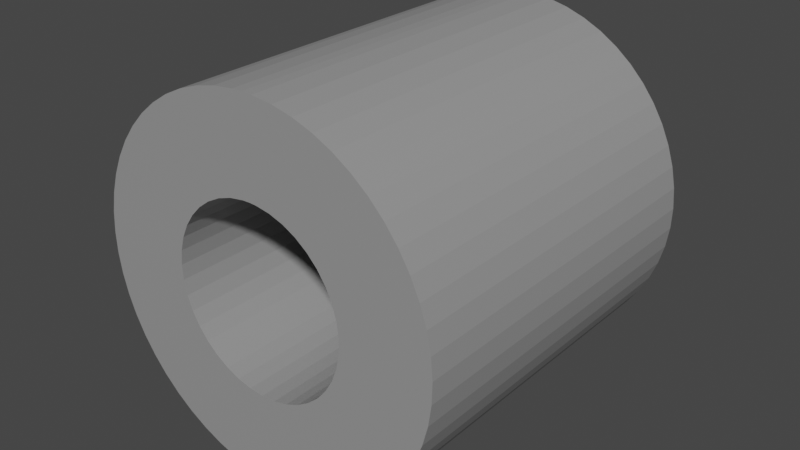# Source: plot_carte.blend  (saved by Blender 3.1.7; exported with 4.5.12 LTS)
import bpy
from mathutils import Matrix  # noqa: F401  (used for matrix-valued properties, if any)

bpy.ops.wm.read_factory_settings(use_empty=True)
scene = bpy.context.scene
scene.name = 'Scene'

# ---- collections
col_collection = bpy.data.collections.new('Collection'); scene.collection.children.link(col_collection)

# ---- materials (node trees are filled in below, after node groups)
mat_material_001 = bpy.data.materials.new('Material.001')
mat_material_001.use_transparent_shadow = False

# ---- material node trees
mat_material_001.use_nodes = True; mat_material_001.node_tree.nodes.clear()
_N = mat_material_001.node_tree.nodes; _L = mat_material_001.node_tree.links
n0 = _N.new('ShaderNodeBsdfPrincipled'); n0.name = 'Principled BSDF'; n0.location = (10, 300)
n0.distribution = 'GGX'
n0.subsurface_method = 'RANDOM_WALK_SKIN'
n0.inputs[0].default_value = (0.3032, 0.3032, 0.3032, 1.0)
n0.inputs[3].default_value = 1.45
n0.inputs[27].default_value = (0.0, 0.0, 0.0, 1.0)
n0.inputs[28].default_value = 1.0
n1 = _N.new('ShaderNodeOutputMaterial'); n1.name = 'Material Output'; n1.location = (300, 300)
_L.new(n0.outputs[0], n1.inputs[0])
n1.is_active_output = True

# ---- world
world_world = bpy.data.worlds.new('World'); scene.world = world_world
world_world.use_nodes = True; world_world.node_tree.nodes.clear()
_N = world_world.node_tree.nodes; _L = world_world.node_tree.links
n0 = _N.new('ShaderNodeOutputWorld'); n0.name = 'World Output'; n0.location = (300, 300)
n1 = _N.new('ShaderNodeBackground'); n1.name = 'Background'; n1.location = (10, 300)
n1.inputs[0].default_value = (0.05088, 0.05088, 0.05088, 1.0)
_L.new(n1.outputs[0], n0.inputs[0])
n0.is_active_output = True
world_world.color = (0.05088, 0.05088, 0.05088)
world_world.use_sun_shadow = False
world_world.sun_shadow_jitter_overblur = 0.0

# ---- meshes
me_assem1___plot_carte_elec_1 = bpy.data.meshes.new('Assem1 - plot_carte_elec-1')
me_assem1___plot_carte_elec_1.from_pydata([(-2.498, 5.0, 0.02255), (-4.949, 5.0, 0.6335), (-2.449, 5.0, 0.422), (-4.836, 5.0, 1.193), (-2.338, 5.0, 0.8084), (-4.659, 5.0, 1.736), (-2.165, 5.0, 1.172), (-1.658, 5.0, 1.793), (-2.939, 5.0, 3.967), (-1.336, 5.0, 2.035), (-2.459, 5.0, 4.276), (-0.9799, 5.0, 2.222), (-1.946, 5.0, 4.528), (-0.5983, 5.0, 2.349), (-2.401, 5.0, -0.7737), (-4.9, 5.0, -1.071), (-2.482, 5.0, -0.3794), (-4.982, 5.0, -0.506), (-4.998, 5.0, 0.06468), (1.937, 5.0, 1.503), (4.127, 5.0, 2.744), (2.165, 5.0, 1.172), (4.422, 5.0, 2.255), (2.338, 5.0, 0.8084), (4.659, 5.0, 1.736), (2.45, 5.0, 0.422), (-4.422, 5.0, 2.255), (-4.127, 5.0, 2.744), (-1.936, 5.0, 1.503), (-3.779, 5.0, 3.196), (-3.381, 5.0, 3.606), (-2.057, 5.0, -1.498), (-4.282, 5.0, -2.66), (-2.259, 5.0, -1.15), (-4.548, 5.0, -2.155), (-4.755, 5.0, -1.623), (-1.162, 5.0, -2.292), (-2.703, 5.0, -4.284), (-1.502, 5.0, -2.077), (-3.165, 5.0, -3.949), (-1.803, 5.0, -1.81), (-3.586, 5.0, -3.563), (-3.959, 5.0, -3.131), (-0.401, 5.0, -2.546), (-1.132, 5.0, -4.948), (-0.7916, 5.0, -2.449), (-1.68, 5.0, -4.787), (-2.206, 5.0, -4.565), (1.336, 5.0, 2.035), (2.939, 5.0, 3.967), (1.658, 5.0, 1.793), (3.381, 5.0, 3.606), (3.779, 5.0, 3.196), (0.7917, 5.0, -2.449), (1.133, 5.0, -4.948), (0.4011, 5.0, -2.546), (0.57, 5.0, -5.046), (3.052e-05, 5.0, -2.578), (3.052e-05, 5.0, -5.078), (-0.5699, 5.0, -5.046), (2.482, 5.0, -0.3794), (4.9, 5.0, -1.071), (2.401, 5.0, -0.7737), (4.755, 5.0, -1.623), (2.259, 5.0, -1.15), (4.836, 5.0, 1.193), (4.949, 5.0, 0.6335), (2.498, 5.0, 0.02255), (4.998, 5.0, 0.06468), (4.982, 5.0, -0.506), (0.2012, 5.0, 2.414), (0.8526, 5.0, 4.849), (0.5983, 5.0, 2.349), (1.409, 5.0, 4.719), (0.9799, 5.0, 2.222), (1.946, 5.0, 4.528), (2.459, 5.0, 4.276), (-1.409, 5.0, 4.719), (-0.8526, 5.0, 4.849), (-0.2011, 5.0, 2.414), (-0.2854, 5.0, 4.914), (3.052e-05, 5.0, 2.422), (3.052e-05, 5.0, 4.922), (0.2855, 5.0, 4.914), (1.502, 5.0, -2.077), (2.703, 5.0, -4.284), (1.162, 5.0, -2.292), (2.206, 5.0, -4.565), (1.68, 5.0, -4.787), (4.548, 5.0, -2.155), (4.282, 5.0, -2.66), (2.057, 5.0, -1.498), (3.96, 5.0, -3.131), (1.803, 5.0, -1.81), (3.586, 5.0, -3.563), (3.165, 5.0, -3.949), (-0.7916, -5.0, -2.449), (-1.132, -5.0, -4.948), (-0.401, -5.0, -2.546), (-0.5699, -5.0, -5.046), (3.052e-05, -5.0, -2.578), (3.052e-05, -5.0, -5.078), (0.4011, -5.0, -2.546), (-2.449, -5.0, 0.422), (-4.949, -5.0, 0.6335), (-2.498, -5.0, 0.02255), (-4.998, -5.0, 0.06468), (-2.482, -5.0, -0.3794), (-1.502, -5.0, -2.077), (-2.703, -5.0, -4.284), (-1.162, -5.0, -2.292), (-2.206, -5.0, -4.565), (-1.68, -5.0, -4.787), (-1.936, -5.0, 1.503), (-4.127, -5.0, 2.744), (-2.165, -5.0, 1.172), (-4.422, -5.0, 2.255), (-2.338, -5.0, 0.8084), (-4.659, -5.0, 1.736), (-4.836, -5.0, 1.193), (-2.259, -5.0, -1.15), (-4.282, -5.0, -2.66), (-2.057, -5.0, -1.498), (-3.959, -5.0, -3.131), (-1.803, -5.0, -1.81), (-3.586, -5.0, -3.563), (-3.165, -5.0, -3.949), (-4.982, -5.0, -0.506), (-4.9, -5.0, -1.071), (-2.401, -5.0, -0.7737), (-4.755, -5.0, -1.623), (-4.548, -5.0, -2.155), (-1.336, -5.0, 2.035), (-2.939, -5.0, 3.967), (-1.658, -5.0, 1.793), (-3.381, -5.0, 3.606), (-3.779, -5.0, 3.196), (2.498, -5.0, 0.02255), (4.949, -5.0, 0.6335), (2.45, -5.0, 0.422), (4.836, -5.0, 1.193), (2.338, -5.0, 0.8084), (4.659, -5.0, 1.736), (2.165, -5.0, 1.172), (2.401, -5.0, -0.7737), (4.9, -5.0, -1.071), (2.482, -5.0, -0.3794), (4.982, -5.0, -0.506), (4.998, -5.0, 0.06468), (1.658, -5.0, 1.793), (2.939, -5.0, 3.967), (1.336, -5.0, 2.035), (2.459, -5.0, 4.276), (0.9799, -5.0, 2.222), (1.946, -5.0, 4.528), (0.5983, -5.0, 2.349), (-0.2011, -5.0, 2.414), (-0.8526, -5.0, 4.849), (-0.5983, -5.0, 2.349), (-1.409, -5.0, 4.719), (-0.9799, -5.0, 2.222), (-1.946, -5.0, 4.528), (-2.459, -5.0, 4.276), (4.422, -5.0, 2.255), (4.127, -5.0, 2.744), (1.937, -5.0, 1.503), (3.779, -5.0, 3.196), (3.381, -5.0, 3.606), (2.057, -5.0, -1.498), (4.282, -5.0, -2.66), (2.259, -5.0, -1.15), (4.548, -5.0, -2.155), (4.755, -5.0, -1.623), (1.162, -5.0, -2.292), (2.703, -5.0, -4.284), (1.502, -5.0, -2.077), (3.165, -5.0, -3.949), (1.803, -5.0, -1.81), (3.586, -5.0, -3.563), (3.96, -5.0, -3.131), (1.409, -5.0, 4.719), (0.8526, -5.0, 4.849), (0.2012, -5.0, 2.414), (0.2855, -5.0, 4.914), (3.052e-05, -5.0, 2.422), (3.052e-05, -5.0, 4.922), (-0.2854, -5.0, 4.914), (0.57, -5.0, -5.046), (1.133, -5.0, -4.948), (0.7917, -5.0, -2.449), (1.68, -5.0, -4.787), (2.206, -5.0, -4.565)], [], [(0, 1, 2), (2, 1, 3), (2, 3, 4), (4, 3, 5), (4, 5, 6), (7, 8, 9), (9, 8, 10), (9, 10, 11), (11, 10, 12), (11, 12, 13), (14, 15, 16), (16, 15, 17), (16, 17, 0), (0, 17, 18), (0, 18, 1), (19, 20, 21), (21, 20, 22), (21, 22, 23), (23, 22, 24), (23, 24, 25), (5, 26, 6), (6, 26, 27), (6, 27, 28), (28, 27, 29), (28, 29, 7), (7, 29, 30), (7, 30, 8), (31, 32, 33), (33, 32, 34), (33, 34, 14), (14, 34, 35), (14, 35, 15), (36, 37, 38), (38, 37, 39), (38, 39, 40), (40, 39, 41), (40, 41, 31), (31, 41, 42), (31, 42, 32), (43, 44, 45), (45, 44, 46), (45, 46, 36), (36, 46, 47), (36, 47, 37), (48, 49, 50), (50, 49, 51), (50, 51, 19), (19, 51, 52), (19, 52, 20), (53, 54, 55), (55, 54, 56), (55, 56, 57), (57, 56, 58), (57, 58, 43), (43, 58, 59), (43, 59, 44), (60, 61, 62), (62, 61, 63), (62, 63, 64), (24, 65, 25), (25, 65, 66), (25, 66, 67), (67, 66, 68), (67, 68, 60), (60, 68, 69), (60, 69, 61), (70, 71, 72), (72, 71, 73), (72, 73, 74), (74, 73, 75), (74, 75, 48), (48, 75, 76), (48, 76, 49), (12, 77, 13), (13, 77, 78), (13, 78, 79), (79, 78, 80), (79, 80, 81), (81, 80, 82), (81, 82, 70), (70, 82, 83), (70, 83, 71), (84, 85, 86), (86, 85, 87), (86, 87, 53), (53, 87, 88), (53, 88, 54), (63, 89, 64), (64, 89, 90), (64, 90, 91), (91, 90, 92), (91, 92, 93), (93, 92, 94), (93, 94, 84), (84, 94, 95), (84, 95, 85), (96, 97, 98), (98, 97, 99), (98, 99, 100), (100, 99, 101), (100, 101, 102), (103, 104, 105), (105, 104, 106), (105, 106, 107), (108, 109, 110), (110, 109, 111), (110, 111, 96), (96, 111, 112), (96, 112, 97), (113, 114, 115), (115, 114, 116), (115, 116, 117), (117, 116, 118), (117, 118, 103), (103, 118, 119), (103, 119, 104), (120, 121, 122), (122, 121, 123), (122, 123, 124), (124, 123, 125), (124, 125, 108), (108, 125, 126), (108, 126, 109), (106, 127, 107), (107, 127, 128), (107, 128, 129), (129, 128, 130), (129, 130, 120), (120, 130, 131), (120, 131, 121), (132, 133, 134), (134, 133, 135), (134, 135, 113), (113, 135, 136), (113, 136, 114), (137, 138, 139), (139, 138, 140), (139, 140, 141), (141, 140, 142), (141, 142, 143), (144, 145, 146), (146, 145, 147), (146, 147, 137), (137, 147, 148), (137, 148, 138), (149, 150, 151), (151, 150, 152), (151, 152, 153), (153, 152, 154), (153, 154, 155), (156, 157, 158), (158, 157, 159), (158, 159, 160), (160, 159, 161), (160, 161, 132), (132, 161, 162), (132, 162, 133), (142, 163, 143), (143, 163, 164), (143, 164, 165), (165, 164, 166), (165, 166, 149), (149, 166, 167), (149, 167, 150), (168, 169, 170), (170, 169, 171), (170, 171, 144), (144, 171, 172), (144, 172, 145), (173, 174, 175), (175, 174, 176), (175, 176, 177), (177, 176, 178), (177, 178, 168), (168, 178, 179), (168, 179, 169), (154, 180, 155), (155, 180, 181), (155, 181, 182), (182, 181, 183), (182, 183, 184), (184, 183, 185), (184, 185, 156), (156, 185, 186), (156, 186, 157), (101, 187, 102), (102, 187, 188), (102, 188, 189), (189, 188, 190), (189, 190, 173), (173, 190, 191), (173, 191, 174), (83, 82, 185), (185, 82, 186), (82, 80, 186), (186, 80, 78), (186, 78, 157), (157, 78, 77), (157, 77, 159), (159, 77, 12), (159, 12, 161), (161, 12, 10), (161, 10, 162), (162, 10, 8), (162, 8, 133), (133, 8, 30), (133, 30, 135), (135, 30, 29), (135, 29, 136), (136, 29, 27), (136, 27, 114), (114, 27, 26), (114, 26, 116), (116, 26, 5), (116, 5, 118), (118, 5, 3), (118, 3, 119), (119, 3, 1), (119, 1, 104), (104, 1, 18), (104, 18, 106), (106, 18, 17), (106, 17, 127), (127, 17, 15), (127, 15, 128), (128, 15, 35), (128, 35, 130), (130, 35, 34), (130, 34, 131), (131, 34, 32), (131, 32, 121), (121, 32, 42), (121, 42, 123), (123, 42, 41), (123, 41, 125), (125, 41, 39), (125, 39, 126), (126, 39, 37), (126, 37, 109), (109, 37, 47), (109, 47, 111), (111, 47, 46), (111, 46, 112), (112, 46, 44), (112, 44, 97), (97, 44, 59), (97, 59, 99), (99, 59, 58), (99, 58, 101), (101, 58, 56), (101, 56, 187), (187, 56, 54), (187, 54, 188), (188, 54, 88), (188, 88, 190), (190, 88, 87), (190, 87, 191), (191, 87, 85), (191, 85, 174), (174, 85, 95), (174, 95, 176), (176, 95, 94), (176, 94, 178), (178, 94, 92), (178, 92, 179), (179, 92, 90), (179, 90, 169), (169, 90, 89), (169, 89, 171), (171, 89, 63), (171, 63, 172), (172, 63, 61), (172, 61, 145), (145, 61, 69), (145, 69, 147), (147, 69, 68), (147, 68, 148), (148, 68, 66), (148, 66, 138), (138, 66, 65), (138, 65, 140), (140, 65, 24), (140, 24, 142), (142, 24, 22), (142, 22, 163), (163, 22, 20), (163, 20, 164), (164, 20, 52), (164, 52, 166), (166, 52, 51), (166, 51, 167), (167, 51, 49), (167, 49, 150), (150, 49, 76), (150, 76, 152), (152, 76, 75), (152, 75, 154), (154, 75, 73), (154, 73, 180), (180, 73, 71), (180, 71, 181), (181, 71, 83), (181, 83, 183), (183, 83, 185), (57, 100, 55), (55, 100, 102), (55, 102, 53), (53, 102, 189), (53, 189, 86), (86, 189, 173), (86, 173, 84), (84, 173, 175), (84, 175, 93), (93, 175, 177), (93, 177, 91), (91, 177, 168), (91, 168, 64), (64, 168, 170), (64, 170, 62), (62, 170, 144), (62, 144, 60), (60, 144, 146), (60, 146, 67), (67, 146, 137), (67, 137, 25), (25, 137, 139), (25, 139, 23), (23, 139, 141), (23, 141, 21), (21, 141, 143), (21, 143, 19), (19, 143, 165), (19, 165, 50), (50, 165, 149), (50, 149, 48), (48, 149, 151), (48, 151, 74), (74, 151, 153), (74, 153, 72), (72, 153, 155), (72, 155, 70), (70, 155, 182), (70, 182, 81), (81, 182, 184), (81, 184, 79), (79, 184, 156), (79, 156, 13), (13, 156, 158), (13, 158, 11), (11, 158, 160), (11, 160, 9), (9, 160, 132), (9, 132, 7), (7, 132, 134), (7, 134, 28), (28, 134, 113), (28, 113, 6), (6, 113, 115), (6, 115, 4), (4, 115, 117), (4, 117, 2), (2, 117, 103), (2, 103, 0), (0, 103, 105), (0, 105, 16), (16, 105, 107), (16, 107, 14), (14, 107, 129), (14, 129, 33), (33, 129, 120), (33, 120, 31), (31, 120, 122), (31, 122, 40), (40, 122, 124), (40, 124, 38), (38, 124, 108), (38, 108, 36), (36, 108, 110), (36, 110, 45), (45, 110, 96), (45, 96, 43), (43, 96, 98), (43, 98, 57), (57, 98, 100)])
me_assem1___plot_carte_elec_1.materials.append(mat_material_001)
me_assem1___plot_carte_elec_1.use_remesh_fix_poles = True
me_assem1___plot_carte_elec_1.use_remesh_preserve_attributes = False
me_assem1___plot_carte_elec_1.update()

# ---- objects
ob_assem1___plot_carte_elec_1 = bpy.data.objects.new('Assem1 - plot_carte_elec-1', me_assem1___plot_carte_elec_1)

# ---- transforms, parenting, visibility, modifiers, constraints
ob_assem1___plot_carte_elec_1.location = (0.7422, 1.385, 5.866)

# ---- collection membership
scene.collection.objects.link(ob_assem1___plot_carte_elec_1)

# ---- scene / render settings (as saved in the file)
scene.frame_start = 1; scene.frame_end = 250; scene.frame_set(0)
scene.render.engine = 'BLENDER_EEVEE_NEXT'
scene.cycles.sampling_pattern = 'TABULATED_SOBOL'
scene.cycles.use_light_tree = False
scene.view_settings.view_transform = 'Filmic'
bpy.context.view_layer.update()

# ---- added for rendering (the .blend has no active camera and no usable light): camera, sun
cam_auto = bpy.data.cameras.new('AutoCamera')
cam_auto.lens = 50.0
cam_auto.sensor_width = 36.0
cam_auto.clip_end = 1000.0
ob_auto_camera = bpy.data.objects.new('AutoCamera', cam_auto)
scene.collection.objects.link(ob_auto_camera)
ob_auto_camera.location = (16.7655, -17.8436, 18.6065)
ob_auto_camera.rotation_euler = (1.09748, -7.21219e-08, 0.694738)
scene.camera = ob_auto_camera
light_auto_sun = bpy.data.lights.new('AutoSun', 'SUN')
light_auto_sun.energy = 3.0
light_auto_sun.angle = 0.0523599
ob_auto_sun = bpy.data.objects.new('AutoSun', light_auto_sun)
scene.collection.objects.link(ob_auto_sun)
ob_auto_sun.rotation_euler = (0.872665, 0.174533, 0.523599)
bpy.context.view_layer.update()
